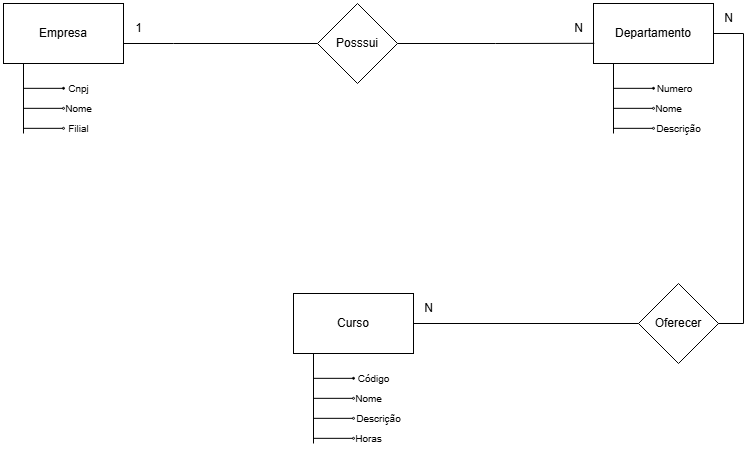

The diagram above was exported from draw.io. Its source (the exported page's mxGraphModel, read from the mxfile embedded in the PNG):
<mxGraphModel dx="928" dy="1494" grid="1" gridSize="10" guides="1" tooltips="1" connect="1" arrows="1" fold="1" page="1" pageScale="1" pageWidth="827" pageHeight="1169" math="0" shadow="0">
  <root>
    <mxCell id="0" />
    <mxCell id="1" parent="0" />
    <mxCell id="dyboXKNklo5DW9z7ARRJ-5" style="edgeStyle=orthogonalEdgeStyle;rounded=0;orthogonalLoop=1;jettySize=auto;html=1;endArrow=none;startFill=0;" edge="1" parent="1">
      <mxGeometry relative="1" as="geometry">
        <mxPoint x="80" y="290" as="targetPoint" />
        <mxPoint x="80" y="220" as="sourcePoint" />
      </mxGeometry>
    </mxCell>
    <mxCell id="dyboXKNklo5DW9z7ARRJ-30" style="edgeStyle=orthogonalEdgeStyle;rounded=0;orthogonalLoop=1;jettySize=auto;html=1;entryX=0;entryY=0.5;entryDx=0;entryDy=0;endArrow=none;startFill=0;" edge="1" parent="1" source="dyboXKNklo5DW9z7ARRJ-2" target="dyboXKNklo5DW9z7ARRJ-29">
      <mxGeometry relative="1" as="geometry">
        <Array as="points">
          <mxPoint x="230" y="200" />
          <mxPoint x="230" y="200" />
        </Array>
      </mxGeometry>
    </mxCell>
    <mxCell id="dyboXKNklo5DW9z7ARRJ-2" value="Empresa" style="rounded=0;whiteSpace=wrap;html=1;" vertex="1" parent="1">
      <mxGeometry x="60" y="160" width="120" height="60" as="geometry" />
    </mxCell>
    <mxCell id="dyboXKNklo5DW9z7ARRJ-46" style="edgeStyle=orthogonalEdgeStyle;rounded=0;orthogonalLoop=1;jettySize=auto;html=1;entryX=0;entryY=0.5;entryDx=0;entryDy=0;endArrow=none;startFill=0;" edge="1" parent="1" source="dyboXKNklo5DW9z7ARRJ-3" target="dyboXKNklo5DW9z7ARRJ-45">
      <mxGeometry relative="1" as="geometry">
        <Array as="points">
          <mxPoint x="800" y="190" />
          <mxPoint x="800" y="480" />
        </Array>
      </mxGeometry>
    </mxCell>
    <mxCell id="dyboXKNklo5DW9z7ARRJ-3" value="Departamento" style="whiteSpace=wrap;html=1;" vertex="1" parent="1">
      <mxGeometry x="650" y="160" width="120" height="60" as="geometry" />
    </mxCell>
    <mxCell id="dyboXKNklo5DW9z7ARRJ-6" value="" style="endArrow=oval;html=1;rounded=0;endFill=1;endSize=2;" edge="1" parent="1">
      <mxGeometry width="50" height="50" relative="1" as="geometry">
        <mxPoint x="80" y="244.83" as="sourcePoint" />
        <mxPoint x="120" y="244.83" as="targetPoint" />
      </mxGeometry>
    </mxCell>
    <mxCell id="dyboXKNklo5DW9z7ARRJ-7" value="&lt;span style=&quot;font-size: 10px;&quot;&gt;Cnpj&lt;/span&gt;" style="text;html=1;align=center;verticalAlign=middle;resizable=0;points=[];autosize=1;strokeColor=none;fillColor=none;" vertex="1" parent="1">
      <mxGeometry x="115" y="230" width="40" height="30" as="geometry" />
    </mxCell>
    <mxCell id="dyboXKNklo5DW9z7ARRJ-9" value="" style="endArrow=oval;html=1;rounded=0;endFill=0;endSize=2;" edge="1" parent="1">
      <mxGeometry width="50" height="50" relative="1" as="geometry">
        <mxPoint x="80" y="264.83000000000004" as="sourcePoint" />
        <mxPoint x="120" y="264.83000000000004" as="targetPoint" />
      </mxGeometry>
    </mxCell>
    <mxCell id="dyboXKNklo5DW9z7ARRJ-10" value="&lt;span style=&quot;font-size: 10px;&quot;&gt;Nome&lt;/span&gt;" style="text;html=1;align=center;verticalAlign=middle;resizable=0;points=[];autosize=1;strokeColor=none;fillColor=none;" vertex="1" parent="1">
      <mxGeometry x="110" y="250" width="50" height="30" as="geometry" />
    </mxCell>
    <mxCell id="dyboXKNklo5DW9z7ARRJ-11" value="" style="endArrow=oval;html=1;rounded=0;endFill=0;endSize=2;" edge="1" parent="1">
      <mxGeometry width="50" height="50" relative="1" as="geometry">
        <mxPoint x="80" y="284.83000000000004" as="sourcePoint" />
        <mxPoint x="120" y="284.83000000000004" as="targetPoint" />
      </mxGeometry>
    </mxCell>
    <mxCell id="dyboXKNklo5DW9z7ARRJ-12" value="&lt;span style=&quot;font-size: 10px;&quot;&gt;Filial&lt;/span&gt;" style="text;html=1;align=center;verticalAlign=middle;resizable=0;points=[];autosize=1;strokeColor=none;fillColor=none;" vertex="1" parent="1">
      <mxGeometry x="115" y="270" width="40" height="30" as="geometry" />
    </mxCell>
    <mxCell id="dyboXKNklo5DW9z7ARRJ-18" style="edgeStyle=orthogonalEdgeStyle;rounded=0;orthogonalLoop=1;jettySize=auto;html=1;endArrow=none;startFill=0;" edge="1" parent="1">
      <mxGeometry relative="1" as="geometry">
        <mxPoint x="670" y="290" as="targetPoint" />
        <mxPoint x="670" y="220" as="sourcePoint" />
      </mxGeometry>
    </mxCell>
    <mxCell id="dyboXKNklo5DW9z7ARRJ-19" value="" style="endArrow=oval;html=1;rounded=0;endFill=1;endSize=2;" edge="1" parent="1">
      <mxGeometry width="50" height="50" relative="1" as="geometry">
        <mxPoint x="670" y="244.83" as="sourcePoint" />
        <mxPoint x="710" y="244.83" as="targetPoint" />
      </mxGeometry>
    </mxCell>
    <mxCell id="dyboXKNklo5DW9z7ARRJ-20" value="&lt;span style=&quot;font-size: 10px;&quot;&gt;&amp;nbsp; &amp;nbsp; &amp;nbsp; &amp;nbsp; Numero&lt;/span&gt;" style="text;html=1;align=center;verticalAlign=middle;resizable=0;points=[];autosize=1;strokeColor=none;fillColor=none;" vertex="1" parent="1">
      <mxGeometry x="680" y="230" width="80" height="30" as="geometry" />
    </mxCell>
    <mxCell id="dyboXKNklo5DW9z7ARRJ-21" value="" style="endArrow=oval;html=1;rounded=0;endFill=0;endSize=2;" edge="1" parent="1">
      <mxGeometry width="50" height="50" relative="1" as="geometry">
        <mxPoint x="670" y="264.83000000000004" as="sourcePoint" />
        <mxPoint x="710" y="264.83000000000004" as="targetPoint" />
      </mxGeometry>
    </mxCell>
    <mxCell id="dyboXKNklo5DW9z7ARRJ-22" value="&lt;span style=&quot;font-size: 10px;&quot;&gt;Nome&lt;/span&gt;" style="text;html=1;align=center;verticalAlign=middle;resizable=0;points=[];autosize=1;strokeColor=none;fillColor=none;" vertex="1" parent="1">
      <mxGeometry x="700" y="250" width="50" height="30" as="geometry" />
    </mxCell>
    <mxCell id="dyboXKNklo5DW9z7ARRJ-23" value="" style="endArrow=oval;html=1;rounded=0;endFill=0;endSize=2;" edge="1" parent="1">
      <mxGeometry width="50" height="50" relative="1" as="geometry">
        <mxPoint x="670" y="284.83000000000004" as="sourcePoint" />
        <mxPoint x="710" y="284.83000000000004" as="targetPoint" />
      </mxGeometry>
    </mxCell>
    <mxCell id="dyboXKNklo5DW9z7ARRJ-24" value="&lt;span style=&quot;font-size: 10px;&quot;&gt;Descrição&lt;/span&gt;" style="text;html=1;align=center;verticalAlign=middle;resizable=0;points=[];autosize=1;strokeColor=none;fillColor=none;" vertex="1" parent="1">
      <mxGeometry x="700" y="270" width="70" height="30" as="geometry" />
    </mxCell>
    <mxCell id="dyboXKNklo5DW9z7ARRJ-29" value="Posssui" style="rhombus;whiteSpace=wrap;html=1;" vertex="1" parent="1">
      <mxGeometry x="374" y="160" width="80" height="80" as="geometry" />
    </mxCell>
    <mxCell id="dyboXKNklo5DW9z7ARRJ-32" style="edgeStyle=orthogonalEdgeStyle;rounded=0;orthogonalLoop=1;jettySize=auto;html=1;entryX=0.006;entryY=0.664;entryDx=0;entryDy=0;entryPerimeter=0;endArrow=none;startFill=0;" edge="1" parent="1" source="dyboXKNklo5DW9z7ARRJ-29" target="dyboXKNklo5DW9z7ARRJ-3">
      <mxGeometry relative="1" as="geometry" />
    </mxCell>
    <mxCell id="dyboXKNklo5DW9z7ARRJ-33" value="N" style="text;html=1;align=center;verticalAlign=middle;resizable=0;points=[];autosize=1;strokeColor=none;fillColor=none;" vertex="1" parent="1">
      <mxGeometry x="620" y="170" width="30" height="30" as="geometry" />
    </mxCell>
    <mxCell id="dyboXKNklo5DW9z7ARRJ-34" value="1" style="text;html=1;align=center;verticalAlign=middle;resizable=0;points=[];autosize=1;strokeColor=none;fillColor=none;" vertex="1" parent="1">
      <mxGeometry x="180" y="170" width="30" height="30" as="geometry" />
    </mxCell>
    <mxCell id="dyboXKNklo5DW9z7ARRJ-35" value="Curso" style="whiteSpace=wrap;html=1;" vertex="1" parent="1">
      <mxGeometry x="350" y="450" width="120" height="60" as="geometry" />
    </mxCell>
    <mxCell id="dyboXKNklo5DW9z7ARRJ-36" style="edgeStyle=orthogonalEdgeStyle;rounded=0;orthogonalLoop=1;jettySize=auto;html=1;endArrow=none;startFill=0;" edge="1" parent="1">
      <mxGeometry relative="1" as="geometry">
        <mxPoint x="370" y="600" as="targetPoint" />
        <mxPoint x="370" y="510" as="sourcePoint" />
      </mxGeometry>
    </mxCell>
    <mxCell id="dyboXKNklo5DW9z7ARRJ-37" value="" style="endArrow=oval;html=1;rounded=0;endFill=1;endSize=2;" edge="1" parent="1">
      <mxGeometry width="50" height="50" relative="1" as="geometry">
        <mxPoint x="370" y="534.83" as="sourcePoint" />
        <mxPoint x="410" y="534.83" as="targetPoint" />
      </mxGeometry>
    </mxCell>
    <mxCell id="dyboXKNklo5DW9z7ARRJ-38" value="&lt;span style=&quot;font-size: 10px;&quot;&gt;Código&lt;/span&gt;" style="text;html=1;align=center;verticalAlign=middle;resizable=0;points=[];autosize=1;strokeColor=none;fillColor=none;" vertex="1" parent="1">
      <mxGeometry x="400" y="520" width="60" height="30" as="geometry" />
    </mxCell>
    <mxCell id="dyboXKNklo5DW9z7ARRJ-39" value="" style="endArrow=oval;html=1;rounded=0;endFill=0;endSize=2;" edge="1" parent="1">
      <mxGeometry width="50" height="50" relative="1" as="geometry">
        <mxPoint x="370" y="554.83" as="sourcePoint" />
        <mxPoint x="410" y="554.83" as="targetPoint" />
      </mxGeometry>
    </mxCell>
    <mxCell id="dyboXKNklo5DW9z7ARRJ-40" value="&lt;span style=&quot;font-size: 10px;&quot;&gt;Nome&lt;/span&gt;" style="text;html=1;align=center;verticalAlign=middle;resizable=0;points=[];autosize=1;strokeColor=none;fillColor=none;" vertex="1" parent="1">
      <mxGeometry x="400" y="540" width="50" height="30" as="geometry" />
    </mxCell>
    <mxCell id="dyboXKNklo5DW9z7ARRJ-41" value="" style="endArrow=oval;html=1;rounded=0;endFill=0;endSize=2;" edge="1" parent="1">
      <mxGeometry width="50" height="50" relative="1" as="geometry">
        <mxPoint x="370" y="574.83" as="sourcePoint" />
        <mxPoint x="410" y="574.83" as="targetPoint" />
      </mxGeometry>
    </mxCell>
    <mxCell id="dyboXKNklo5DW9z7ARRJ-42" value="&lt;span style=&quot;font-size: 10px;&quot;&gt;Descrição&lt;/span&gt;" style="text;html=1;align=center;verticalAlign=middle;resizable=0;points=[];autosize=1;strokeColor=none;fillColor=none;" vertex="1" parent="1">
      <mxGeometry x="400" y="560" width="70" height="30" as="geometry" />
    </mxCell>
    <mxCell id="dyboXKNklo5DW9z7ARRJ-43" value="" style="endArrow=oval;html=1;rounded=0;endFill=0;endSize=2;" edge="1" parent="1">
      <mxGeometry width="50" height="50" relative="1" as="geometry">
        <mxPoint x="370" y="594.83" as="sourcePoint" />
        <mxPoint x="410" y="594.83" as="targetPoint" />
      </mxGeometry>
    </mxCell>
    <mxCell id="dyboXKNklo5DW9z7ARRJ-44" value="&lt;span style=&quot;font-size: 10px;&quot;&gt;Horas&lt;/span&gt;" style="text;html=1;align=center;verticalAlign=middle;resizable=0;points=[];autosize=1;strokeColor=none;fillColor=none;" vertex="1" parent="1">
      <mxGeometry x="400" y="580" width="50" height="30" as="geometry" />
    </mxCell>
    <mxCell id="dyboXKNklo5DW9z7ARRJ-50" style="edgeStyle=orthogonalEdgeStyle;rounded=0;orthogonalLoop=1;jettySize=auto;html=1;entryX=1;entryY=0.5;entryDx=0;entryDy=0;endArrow=none;startFill=0;" edge="1" parent="1" source="dyboXKNklo5DW9z7ARRJ-45" target="dyboXKNklo5DW9z7ARRJ-35">
      <mxGeometry relative="1" as="geometry" />
    </mxCell>
    <mxCell id="dyboXKNklo5DW9z7ARRJ-45" value="Oferecer" style="rhombus;whiteSpace=wrap;html=1;" vertex="1" parent="1">
      <mxGeometry x="695" y="440" width="80" height="80" as="geometry" />
    </mxCell>
    <mxCell id="dyboXKNklo5DW9z7ARRJ-48" value="N" style="text;html=1;align=center;verticalAlign=middle;resizable=0;points=[];autosize=1;strokeColor=none;fillColor=none;" vertex="1" parent="1">
      <mxGeometry x="770" y="160" width="30" height="30" as="geometry" />
    </mxCell>
    <mxCell id="dyboXKNklo5DW9z7ARRJ-49" value="N" style="text;html=1;align=center;verticalAlign=middle;resizable=0;points=[];autosize=1;strokeColor=none;fillColor=none;" vertex="1" parent="1">
      <mxGeometry x="470" y="450" width="30" height="30" as="geometry" />
    </mxCell>
  </root>
</mxGraphModel>